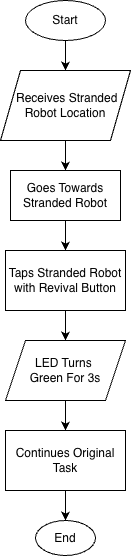

The diagram above was exported from draw.io. Its source (the exported page's mxGraphModel, read from the mxfile embedded in the PNG):
<mxGraphModel dx="1184" dy="815" grid="1" gridSize="10" guides="1" tooltips="1" connect="1" arrows="1" fold="1" page="1" pageScale="1" pageWidth="827" pageHeight="1169" math="0" shadow="0">
  <root>
    <mxCell id="0" />
    <mxCell id="1" parent="0" />
    <mxCell id="uIqIT5T2cFxQwPa8orXB-3" edge="1" parent="1" source="uIqIT5T2cFxQwPa8orXB-1" style="edgeStyle=orthogonalEdgeStyle;rounded=0;orthogonalLoop=1;jettySize=auto;html=1;entryX=0.5;entryY=0;entryDx=0;entryDy=0;" target="uIqIT5T2cFxQwPa8orXB-2">
      <mxGeometry relative="1" as="geometry" />
    </mxCell>
    <mxCell id="uIqIT5T2cFxQwPa8orXB-1" parent="1" style="ellipse;whiteSpace=wrap;html=1;" value="Start" vertex="1">
      <mxGeometry height="40" width="80" x="40" y="40" as="geometry" />
    </mxCell>
    <mxCell id="uIqIT5T2cFxQwPa8orXB-5" edge="1" parent="1" source="uIqIT5T2cFxQwPa8orXB-2" style="edgeStyle=orthogonalEdgeStyle;rounded=0;orthogonalLoop=1;jettySize=auto;html=1;entryX=0.5;entryY=0;entryDx=0;entryDy=0;" target="uIqIT5T2cFxQwPa8orXB-4">
      <mxGeometry relative="1" as="geometry" />
    </mxCell>
    <mxCell id="uIqIT5T2cFxQwPa8orXB-2" parent="1" style="shape=parallelogram;perimeter=parallelogramPerimeter;whiteSpace=wrap;html=1;fixedSize=1;" value="&lt;font&gt;&amp;nbsp;Receives Stranded Robot Location&lt;/font&gt;" vertex="1">
      <mxGeometry height="70" width="130" x="15" y="110" as="geometry" />
    </mxCell>
    <mxCell id="uIqIT5T2cFxQwPa8orXB-7" edge="1" parent="1" source="uIqIT5T2cFxQwPa8orXB-4" style="edgeStyle=orthogonalEdgeStyle;rounded=0;orthogonalLoop=1;jettySize=auto;html=1;entryX=0.5;entryY=0;entryDx=0;entryDy=0;" target="uIqIT5T2cFxQwPa8orXB-6">
      <mxGeometry relative="1" as="geometry" />
    </mxCell>
    <mxCell id="uIqIT5T2cFxQwPa8orXB-4" parent="1" style="rounded=0;whiteSpace=wrap;html=1;" value="Goes Towards Stranded Robot" vertex="1">
      <mxGeometry height="50" width="110" x="25" y="210" as="geometry" />
    </mxCell>
    <mxCell id="uIqIT5T2cFxQwPa8orXB-9" edge="1" parent="1" source="uIqIT5T2cFxQwPa8orXB-6" style="edgeStyle=orthogonalEdgeStyle;rounded=0;orthogonalLoop=1;jettySize=auto;html=1;" target="uIqIT5T2cFxQwPa8orXB-8">
      <mxGeometry relative="1" as="geometry" />
    </mxCell>
    <mxCell id="uIqIT5T2cFxQwPa8orXB-6" parent="1" style="rounded=0;whiteSpace=wrap;html=1;" value="Taps Stranded Robot with Revival Button" vertex="1">
      <mxGeometry height="60" width="120" x="20" y="290" as="geometry" />
    </mxCell>
    <mxCell id="uIqIT5T2cFxQwPa8orXB-11" edge="1" parent="1" source="uIqIT5T2cFxQwPa8orXB-8" style="edgeStyle=orthogonalEdgeStyle;rounded=0;orthogonalLoop=1;jettySize=auto;html=1;entryX=0.5;entryY=0;entryDx=0;entryDy=0;" target="uIqIT5T2cFxQwPa8orXB-10">
      <mxGeometry relative="1" as="geometry" />
    </mxCell>
    <mxCell id="uIqIT5T2cFxQwPa8orXB-8" parent="1" style="shape=parallelogram;perimeter=parallelogramPerimeter;whiteSpace=wrap;html=1;fixedSize=1;" value="&lt;font&gt;LED Turns&amp;nbsp;&lt;/font&gt;&lt;div&gt;&lt;font&gt;Green For 3s&lt;/font&gt;&lt;/div&gt;" vertex="1">
      <mxGeometry height="60" width="120" x="20" y="380" as="geometry" />
    </mxCell>
    <mxCell id="uIqIT5T2cFxQwPa8orXB-13" edge="1" parent="1" source="uIqIT5T2cFxQwPa8orXB-10" style="edgeStyle=orthogonalEdgeStyle;rounded=0;orthogonalLoop=1;jettySize=auto;html=1;entryX=0.5;entryY=0;entryDx=0;entryDy=0;" target="uIqIT5T2cFxQwPa8orXB-12">
      <mxGeometry relative="1" as="geometry" />
    </mxCell>
    <mxCell id="uIqIT5T2cFxQwPa8orXB-10" parent="1" style="rounded=0;whiteSpace=wrap;html=1;" value="Continues Original Task" vertex="1">
      <mxGeometry height="60" width="120" x="20" y="470" as="geometry" />
    </mxCell>
    <mxCell id="uIqIT5T2cFxQwPa8orXB-12" parent="1" style="ellipse;whiteSpace=wrap;html=1;" value="End" vertex="1">
      <mxGeometry height="35" width="60" x="50" y="560" as="geometry" />
    </mxCell>
  </root>
</mxGraphModel>